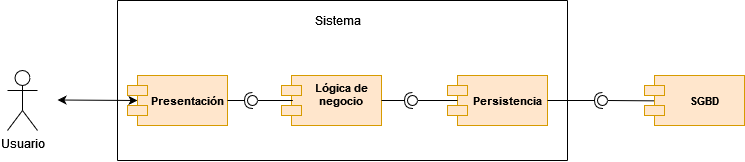

The diagram above was exported from draw.io. Its source (the exported page's mxGraphModel, read from the mxfile embedded in the PNG):
<mxGraphModel dx="599" dy="330" grid="1" gridSize="10" guides="1" tooltips="1" connect="1" arrows="1" fold="1" page="1" pageScale="1" pageWidth="827" pageHeight="1169" math="0" shadow="0">
  <root>
    <mxCell id="0" />
    <mxCell id="1" parent="0" />
    <mxCell id="OkQU9Q-MbK2Ibeh1FYl4-1" value="Usuario" style="shape=umlActor;verticalLabelPosition=bottom;verticalAlign=top;html=1;outlineConnect=0;" vertex="1" parent="1">
      <mxGeometry x="90" y="190" width="30" height="60" as="geometry" />
    </mxCell>
    <mxCell id="OkQU9Q-MbK2Ibeh1FYl4-4" value="" style="endArrow=classic;startArrow=classic;html=1;rounded=0;" edge="1" parent="1">
      <mxGeometry width="50" height="50" relative="1" as="geometry">
        <mxPoint x="140" y="219.5" as="sourcePoint" />
        <mxPoint x="220" y="220" as="targetPoint" />
      </mxGeometry>
    </mxCell>
    <mxCell id="OkQU9Q-MbK2Ibeh1FYl4-5" value="Presentación" style="shape=module;align=left;spacingLeft=20;align=center;verticalAlign=middle;fillColor=#ffe6cc;strokeColor=#d79b00;fontStyle=1;fontSize=11;" vertex="1" parent="1">
      <mxGeometry x="210" y="195" width="100" height="50" as="geometry" />
    </mxCell>
    <mxCell id="OkQU9Q-MbK2Ibeh1FYl4-6" value="Lógica de&#10;negocio&#10;" style="shape=module;align=left;spacingLeft=20;align=center;verticalAlign=middle;fillColor=#ffe6cc;strokeColor=#d79b00;fontStyle=1;fontSize=11;" vertex="1" parent="1">
      <mxGeometry x="364" y="195" width="100" height="50" as="geometry" />
    </mxCell>
    <mxCell id="OkQU9Q-MbK2Ibeh1FYl4-7" value="Persistencia" style="shape=module;align=left;spacingLeft=20;align=center;verticalAlign=middle;fillColor=#ffe6cc;strokeColor=#d79b00;fontStyle=1;fontSize=11;" vertex="1" parent="1">
      <mxGeometry x="530" y="195" width="100" height="50" as="geometry" />
    </mxCell>
    <mxCell id="OkQU9Q-MbK2Ibeh1FYl4-8" value="SGBD" style="shape=module;align=left;spacingLeft=20;align=center;verticalAlign=middle;fillColor=#ffe6cc;strokeColor=#d79b00;fontStyle=1;fontSize=11;" vertex="1" parent="1">
      <mxGeometry x="727" y="195" width="100" height="50" as="geometry" />
    </mxCell>
    <mxCell id="OkQU9Q-MbK2Ibeh1FYl4-14" value="" style="rounded=0;orthogonalLoop=1;jettySize=auto;html=1;endArrow=none;endFill=0;sketch=0;sourcePerimeterSpacing=0;targetPerimeterSpacing=0;fontSize=11;strokeWidth=1;exitX=0.113;exitY=0.5;exitDx=0;exitDy=0;exitPerimeter=0;" edge="1" target="OkQU9Q-MbK2Ibeh1FYl4-16" parent="1" source="OkQU9Q-MbK2Ibeh1FYl4-6">
      <mxGeometry relative="1" as="geometry">
        <mxPoint x="370" y="220" as="sourcePoint" />
      </mxGeometry>
    </mxCell>
    <mxCell id="OkQU9Q-MbK2Ibeh1FYl4-15" value="" style="rounded=0;orthogonalLoop=1;jettySize=auto;html=1;endArrow=halfCircle;endFill=0;entryX=0.5;entryY=0.5;endSize=6;strokeWidth=1;sketch=0;fontSize=11;" edge="1" target="OkQU9Q-MbK2Ibeh1FYl4-16" parent="1" source="OkQU9Q-MbK2Ibeh1FYl4-5">
      <mxGeometry relative="1" as="geometry">
        <mxPoint x="300" y="365" as="sourcePoint" />
      </mxGeometry>
    </mxCell>
    <mxCell id="OkQU9Q-MbK2Ibeh1FYl4-16" value="" style="ellipse;whiteSpace=wrap;html=1;align=center;aspect=fixed;resizable=0;points=[];outlineConnect=0;sketch=0;fontSize=11;strokeWidth=1;direction=east;" vertex="1" parent="1">
      <mxGeometry x="330" y="215" width="10" height="10" as="geometry" />
    </mxCell>
    <mxCell id="OkQU9Q-MbK2Ibeh1FYl4-19" value="" style="rounded=0;orthogonalLoop=1;jettySize=auto;html=1;endArrow=none;endFill=0;sketch=0;sourcePerimeterSpacing=0;targetPerimeterSpacing=0;fontSize=11;strokeWidth=1;" edge="1" target="OkQU9Q-MbK2Ibeh1FYl4-21" parent="1">
      <mxGeometry relative="1" as="geometry">
        <mxPoint x="540" y="220" as="sourcePoint" />
      </mxGeometry>
    </mxCell>
    <mxCell id="OkQU9Q-MbK2Ibeh1FYl4-20" value="" style="rounded=0;orthogonalLoop=1;jettySize=auto;html=1;endArrow=halfCircle;endFill=0;entryX=0.5;entryY=0.5;endSize=6;strokeWidth=1;sketch=0;fontSize=11;exitX=1;exitY=0.5;exitDx=0;exitDy=0;" edge="1" target="OkQU9Q-MbK2Ibeh1FYl4-21" parent="1" source="OkQU9Q-MbK2Ibeh1FYl4-6">
      <mxGeometry relative="1" as="geometry">
        <mxPoint x="230" y="460" as="sourcePoint" />
      </mxGeometry>
    </mxCell>
    <mxCell id="OkQU9Q-MbK2Ibeh1FYl4-21" value="" style="ellipse;whiteSpace=wrap;html=1;align=center;aspect=fixed;resizable=0;points=[];outlineConnect=0;sketch=0;fontSize=11;strokeWidth=1;" vertex="1" parent="1">
      <mxGeometry x="490" y="215" width="10" height="10" as="geometry" />
    </mxCell>
    <mxCell id="OkQU9Q-MbK2Ibeh1FYl4-22" value="" style="rounded=0;orthogonalLoop=1;jettySize=auto;html=1;endArrow=none;endFill=0;sketch=0;sourcePerimeterSpacing=0;targetPerimeterSpacing=0;fontSize=11;strokeWidth=1;exitX=0.099;exitY=0.507;exitDx=0;exitDy=0;exitPerimeter=0;" edge="1" target="OkQU9Q-MbK2Ibeh1FYl4-24" parent="1" source="OkQU9Q-MbK2Ibeh1FYl4-8">
      <mxGeometry relative="1" as="geometry">
        <mxPoint x="590" y="95" as="sourcePoint" />
      </mxGeometry>
    </mxCell>
    <mxCell id="OkQU9Q-MbK2Ibeh1FYl4-23" value="" style="rounded=0;orthogonalLoop=1;jettySize=auto;html=1;endArrow=halfCircle;endFill=0;entryX=0.5;entryY=0.5;endSize=6;strokeWidth=1;sketch=0;fontSize=11;" edge="1" target="OkQU9Q-MbK2Ibeh1FYl4-24" parent="1" source="OkQU9Q-MbK2Ibeh1FYl4-7">
      <mxGeometry relative="1" as="geometry">
        <mxPoint x="490" y="30" as="sourcePoint" />
      </mxGeometry>
    </mxCell>
    <mxCell id="OkQU9Q-MbK2Ibeh1FYl4-24" value="" style="ellipse;whiteSpace=wrap;html=1;align=center;aspect=fixed;resizable=0;points=[];outlineConnect=0;sketch=0;fontSize=11;strokeWidth=1;" vertex="1" parent="1">
      <mxGeometry x="680" y="215" width="10" height="10" as="geometry" />
    </mxCell>
    <mxCell id="OkQU9Q-MbK2Ibeh1FYl4-26" value="" style="endArrow=none;html=1;rounded=0;fontSize=11;strokeWidth=1;" edge="1" parent="1">
      <mxGeometry width="50" height="50" relative="1" as="geometry">
        <mxPoint x="200" y="120" as="sourcePoint" />
        <mxPoint x="650" y="120" as="targetPoint" />
        <Array as="points">
          <mxPoint x="480" y="120" />
        </Array>
      </mxGeometry>
    </mxCell>
    <mxCell id="OkQU9Q-MbK2Ibeh1FYl4-29" value="" style="endArrow=none;html=1;rounded=0;fontSize=11;strokeWidth=1;" edge="1" parent="1">
      <mxGeometry width="50" height="50" relative="1" as="geometry">
        <mxPoint x="200" y="280" as="sourcePoint" />
        <mxPoint x="650" y="280" as="targetPoint" />
        <Array as="points">
          <mxPoint x="480" y="280" />
        </Array>
      </mxGeometry>
    </mxCell>
    <mxCell id="OkQU9Q-MbK2Ibeh1FYl4-30" value="" style="endArrow=none;html=1;rounded=0;fontSize=11;strokeWidth=1;" edge="1" parent="1">
      <mxGeometry width="50" height="50" relative="1" as="geometry">
        <mxPoint x="200" y="120" as="sourcePoint" />
        <mxPoint x="200" y="280" as="targetPoint" />
      </mxGeometry>
    </mxCell>
    <mxCell id="OkQU9Q-MbK2Ibeh1FYl4-31" value="" style="endArrow=none;html=1;rounded=0;fontSize=11;strokeWidth=1;" edge="1" parent="1">
      <mxGeometry width="50" height="50" relative="1" as="geometry">
        <mxPoint x="650" y="280" as="sourcePoint" />
        <mxPoint x="650" y="120" as="targetPoint" />
      </mxGeometry>
    </mxCell>
    <mxCell id="OkQU9Q-MbK2Ibeh1FYl4-32" value="&lt;div style=&quot;font-size: 12px&quot;&gt;Sistema&lt;/div&gt;" style="text;html=1;align=center;verticalAlign=middle;resizable=0;points=[];autosize=1;strokeColor=none;fillColor=none;fontSize=11;" vertex="1" parent="1">
      <mxGeometry x="390" y="130" width="60" height="20" as="geometry" />
    </mxCell>
  </root>
</mxGraphModel>